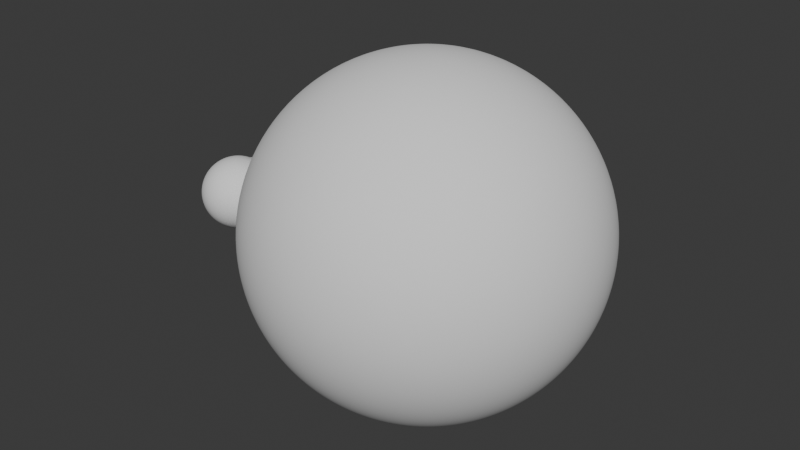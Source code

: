# Source: example.blend  (saved by Blender 4.3.34; exported with 4.5.12 LTS)
import bpy
from mathutils import Matrix  # noqa: F401  (used for matrix-valued properties, if any)

bpy.ops.wm.read_factory_settings(use_empty=True)
scene = bpy.context.scene
scene.name = 'Scene'

# ---- collections
col_geomviz = bpy.data.collections.new('Geomviz'); scene.collection.children.link(col_geomviz)

# ---- node groups
ng_sphere = bpy.data.node_groups.new('Sphere', 'GeometryNodeTree')
_s = ng_sphere.interface.new_socket(name='Geometry', in_out='OUTPUT', socket_type='NodeSocketGeometry')
_s = ng_sphere.interface.new_socket(name='Radius', in_out='INPUT', socket_type='NodeSocketFloat')
_s.subtype = 'DISTANCE'
_s.default_value = 1.0
_s = ng_sphere.interface.new_socket(name='Resolution', in_out='INPUT', socket_type='NodeSocketInt')
_s.default_value = 64
_s.min_value = 1
_s.max_value = 300
_s = ng_sphere.interface.new_socket(name='Holes', in_out='INPUT', socket_type='NodeSocketBool')
ng_sphere.is_modifier = True
_N = ng_sphere.nodes; _L = ng_sphere.links
n0 = _N.new('NodeGroupOutput'); n0.name = 'Group Output'; n0.location = (887, 127)
n1 = _N.new('NodeGroupInput'); n1.name = 'Group Input'; n1.location = (-755, 159)
n2 = _N.new('GeometryNodeSetShadeSmooth'); n2.name = 'Set Shade Smooth'; n2.location = (275, 113)
n3 = _N.new('GeometryNodeInputIndex'); n3.name = 'Index'; n3.location = (30, -152)
n4 = _N.new('GeometryNodeDeleteGeometry'); n4.name = 'Delete Geometry'; n4.location = (507, -14)
n4.domain = 'FACE'
n5 = _N.new('ShaderNodeMath'); n5.name = 'Math'; n5.location = (270, -40)
n5.operation = 'FLOORED_MODULO'
n6 = _N.new('GeometryNodeMeshUVSphere'); n6.name = 'UV Sphere'; n6.location = (-295, 113)
n7 = _N.new('ShaderNodeMath'); n7.name = 'Math.002'; n7.location = (-535, 103)
n7.operation = 'MULTIPLY'
n7.inputs[1].default_value = 2.0
n8 = _N.new('ShaderNodeMath'); n8.name = 'Math.004'; n8.location = (270, -238)
n8.operation = 'DIVIDE'
n9 = _N.new('ShaderNodeMath'); n9.name = 'Math.005'; n9.location = (460, -238)
n9.operation = 'FLOOR'
n9.inputs[1].default_value = 21.2
n10 = _N.new('ShaderNodeMath'); n10.name = 'Math.003'; n10.location = (650, -59)
n10.operation = 'MULTIPLY'
n11 = _N.new('ShaderNodeMath'); n11.name = 'Math.006'; n11.location = (840, -59)
n11.operation = 'FLOORED_MODULO'
n11.inputs[1].default_value = 2.0
n12 = _N.new('NodeFrame'); n12.name = 'Frame'; n12.location = (-565, -115)
n12.label = 'Face selection'
n12.width = 1010
n13 = _N.new('GeometryNodeSwitch'); n13.name = 'Switch'; n13.location = (697, 127)
n14 = _N.new('NodeGroupInput'); n14.name = 'Group Input.001'; n14.location = (507, 219)
n15 = _N.new('NodeReroute'); n15.name = 'Reroute'; n15.location = (-395, 124)
n15.width = 16
n15.socket_idname = 'NodeSocketFloatDistance'
n16 = _N.new('NodeReroute'); n16.name = 'Reroute.001'; n16.location = (-535, 219)
n16.width = 16
n16.socket_idname = 'NodeSocketInt'
n17 = _N.new('NodeReroute'); n17.name = 'Reroute.002'; n17.location = (-395, 219)
n17.width = 16
n17.socket_idname = 'NodeSocketInt'
n18 = _N.new('NodeReroute'); n18.name = 'Reroute.003'; n18.location = (600, -75)
n18.width = 16
n18.socket_idname = 'NodeSocketFloat'
n19 = _N.new('NodeReroute'); n19.name = 'Reroute.004'; n19.location = (225, 78)
n19.width = 16
n19.socket_idname = 'NodeSocketGeometry'
n20 = _N.new('NodeReroute'); n20.name = 'Reroute.005'; n20.location = (647, 78)
n20.width = 16
n20.socket_idname = 'NodeSocketGeometry'
n3.parent = n12
n5.parent = n12
n8.parent = n12
n9.parent = n12
n10.parent = n12
n11.parent = n12
n18.parent = n12
_L.new(n3.outputs[0], n5.inputs[0])
_L.new(n1.outputs[1], n7.inputs[0])
_L.new(n3.outputs[0], n8.inputs[0])
_L.new(n8.outputs[0], n9.inputs[0])
_L.new(n9.outputs[0], n10.inputs[1])
_L.new(n10.outputs[0], n11.inputs[0])
_L.new(n11.outputs[0], n4.inputs[1])
_L.new(n7.outputs[0], n5.inputs[1])
_L.new(n7.outputs[0], n8.inputs[1])
_L.new(n7.outputs[0], n6.inputs[0])
_L.new(n4.outputs[0], n13.inputs[2])
_L.new(n13.outputs[0], n0.inputs[0])
_L.new(n14.outputs[2], n13.inputs[0])
_L.new(n2.outputs[0], n4.inputs[0])
_L.new(n1.outputs[0], n15.inputs[0])
_L.new(n15.outputs[0], n6.inputs[2])
_L.new(n1.outputs[1], n16.inputs[0])
_L.new(n16.outputs[0], n17.inputs[0])
_L.new(n17.outputs[0], n6.inputs[1])
_L.new(n5.outputs[0], n18.inputs[0])
_L.new(n18.outputs[0], n10.inputs[0])
_L.new(n6.outputs[0], n19.inputs[0])
_L.new(n19.outputs[0], n2.inputs[0])
_L.new(n2.outputs[0], n20.inputs[0])
_L.new(n20.outputs[0], n13.inputs[1])
n0.is_active_output = True

# ---- world
world_world = bpy.data.worlds.new('World'); scene.world = world_world
world_world.use_nodes = True; world_world.node_tree.nodes.clear()
_N = world_world.node_tree.nodes; _L = world_world.node_tree.links
n0 = _N.new('ShaderNodeOutputWorld'); n0.name = 'World Output'; n0.location = (300, 300)
n1 = _N.new('ShaderNodeBackground'); n1.name = 'Background'; n1.location = (10, 300)
n1.inputs[0].default_value = (0.05088, 0.05088, 0.05088, 1.0)
_L.new(n1.outputs[0], n0.inputs[0])
n0.is_active_output = True
world_world.color = (0.05088, 0.05088, 0.05088)
world_world.sun_shadow_jitter_overblur = 0.0

# ---- meshes
me_empty_mesh = bpy.data.meshes.new('Empty mesh')
me_empty_mesh.from_pydata([], [], [])
me_empty_mesh.update()

# ---- objects
ob_sphere = bpy.data.objects.new('Sphere', me_empty_mesh)
ob_sphere_001 = bpy.data.objects.new('Sphere.001', me_empty_mesh)
ob_sphere_002 = bpy.data.objects.new('Sphere.002', me_empty_mesh)
ob_sphere_003 = bpy.data.objects.new('Sphere.003', me_empty_mesh)
ob_sphere_004 = bpy.data.objects.new('Sphere.004', me_empty_mesh)
ob_sphere_005 = bpy.data.objects.new('Sphere.005', me_empty_mesh)
ob_sphere_006 = bpy.data.objects.new('Sphere.006', me_empty_mesh)
ob_sphere_007 = bpy.data.objects.new('Sphere.007', me_empty_mesh)
ob_sphere_008 = bpy.data.objects.new('Sphere.008', me_empty_mesh)
ob_sphere_009 = bpy.data.objects.new('Sphere.009', me_empty_mesh)
ob_sphere_010 = bpy.data.objects.new('Sphere.010', me_empty_mesh)
ob_sphere_011 = bpy.data.objects.new('Sphere.011', me_empty_mesh)
ob_sphere_012 = bpy.data.objects.new('Sphere.012', me_empty_mesh)
ob_sphere_013 = bpy.data.objects.new('Sphere.013', me_empty_mesh)
ob_sphere_014 = bpy.data.objects.new('Sphere.014', me_empty_mesh)

# ---- transforms, parenting, visibility, modifiers, constraints
ob_sphere.location = (13.88, 2.127, -0.0)
_m = ob_sphere.modifiers.new('Sphere', 'NODES')
_m.node_group = ng_sphere
_gi = [s.identifier for s in ng_sphere.interface.items_tree if s.item_type == 'SOCKET' and s.in_out == 'INPUT']
_m[_gi[0]] = 14.05  # Radius
ob_sphere_001.location = (-0.5145, -0.168, -0.0)
_m = ob_sphere_001.modifiers.new('Sphere', 'NODES')
_m.node_group = ng_sphere
_gi = [s.identifier for s in ng_sphere.interface.items_tree if s.item_type == 'SOCKET' and s.in_out == 'INPUT']
_m[_gi[0]] = 0.5412  # Radius
ob_sphere_002.location = (-2.387, -1.691, 0.0)
_m = ob_sphere_002.modifiers.new('Sphere', 'NODES')
_m.node_group = ng_sphere
_gi = [s.identifier for s in ng_sphere.interface.items_tree if s.item_type == 'SOCKET' and s.in_out == 'INPUT']
_m[_gi[0]] = 2.926  # Radius
ob_sphere_003.location = (-0.351, 0.3514, -0.0)
_m = ob_sphere_003.modifiers.new('Sphere', 'NODES')
_m.node_group = ng_sphere
_gi = [s.identifier for s in ng_sphere.interface.items_tree if s.item_type == 'SOCKET' and s.in_out == 'INPUT']
_m[_gi[0]] = 0.4967  # Radius
ob_sphere_004.location = (-2.346, -0.2759, -0.0)
_m = ob_sphere_004.modifiers.new('Sphere', 'NODES')
_m.node_group = ng_sphere
_gi = [s.identifier for s in ng_sphere.interface.items_tree if s.item_type == 'SOCKET' and s.in_out == 'INPUT']
_m[_gi[0]] = 2.362  # Radius
ob_sphere_005.location = (-1.457, -1.64, -0.0)
_m = ob_sphere_005.modifiers.new('Sphere', 'NODES')
_m.node_group = ng_sphere
_gi = [s.identifier for s in ng_sphere.interface.items_tree if s.item_type == 'SOCKET' and s.in_out == 'INPUT']
_m[_gi[0]] = 0.0  # Radius
_m[_gi[2]] = True  # Holes
ob_sphere_006.location = (1.881, -0.02042, -0.0)
_m = ob_sphere_006.modifiers.new('Sphere', 'NODES')
_m.node_group = ng_sphere
_gi = [s.identifier for s in ng_sphere.interface.items_tree if s.item_type == 'SOCKET' and s.in_out == 'INPUT']
_m[_gi[0]] = 0.0  # Radius
_m[_gi[2]] = True  # Holes
ob_sphere_007.location = (-1.152, -1.15, -0.0)
_m = ob_sphere_007.modifiers.new('Sphere', 'NODES')
_m.node_group = ng_sphere
_gi = [s.identifier for s in ng_sphere.interface.items_tree if s.item_type == 'SOCKET' and s.in_out == 'INPUT']
_m[_gi[0]] = 1.628  # Radius
ob_sphere_008.location = (0.4111, 0.1073, -0.0)
_m = ob_sphere_008.modifiers.new('Sphere', 'NODES')
_m.node_group = ng_sphere
_gi = [s.identifier for s in ng_sphere.interface.items_tree if s.item_type == 'SOCKET' and s.in_out == 'INPUT']
_m[_gi[0]] = 0.0  # Radius
_m[_gi[2]] = True  # Holes
ob_sphere_009.location = (1.517, 1.607, 0.0)
_m = ob_sphere_009.modifiers.new('Sphere', 'NODES')
_m.node_group = ng_sphere
_gi = [s.identifier for s in ng_sphere.interface.items_tree if s.item_type == 'SOCKET' and s.in_out == 'INPUT']
_m[_gi[0]] = 0.0  # Radius
_m[_gi[2]] = True  # Holes
ob_sphere_010.location = (-2.698, -7.564, 0.0)
_m = ob_sphere_010.modifiers.new('Sphere', 'NODES')
_m.node_group = ng_sphere
_gi = [s.identifier for s in ng_sphere.interface.items_tree if s.item_type == 'SOCKET' and s.in_out == 'INPUT']
_m[_gi[0]] = 0.0  # Radius
_m[_gi[2]] = True  # Holes
ob_sphere_011.location = (16.26, 3.772, 0.0)
_m = ob_sphere_011.modifiers.new('Sphere', 'NODES')
_m.node_group = ng_sphere
_gi = [s.identifier for s in ng_sphere.interface.items_tree if s.item_type == 'SOCKET' and s.in_out == 'INPUT']
_m[_gi[0]] = 0.0  # Radius
_m[_gi[2]] = True  # Holes
ob_sphere_012.location = (-0.47, -0.3245, -0.0)
_m = ob_sphere_012.modifiers.new('Sphere', 'NODES')
_m.node_group = ng_sphere
_gi = [s.identifier for s in ng_sphere.interface.items_tree if s.item_type == 'SOCKET' and s.in_out == 'INPUT']
_m[_gi[0]] = 0.0  # Radius
_m[_gi[2]] = True  # Holes
ob_sphere_013.location = (-1.326, -0.5125, 0.0)
_m = ob_sphere_013.modifiers.new('Sphere', 'NODES')
_m.node_group = ng_sphere
_gi = [s.identifier for s in ng_sphere.interface.items_tree if s.item_type == 'SOCKET' and s.in_out == 'INPUT']
_m[_gi[0]] = 1.422  # Radius
ob_sphere_014.location = (-0.8192, -0.7232, -0.0)
_m = ob_sphere_014.modifiers.new('Sphere', 'NODES')
_m.node_group = ng_sphere
_gi = [s.identifier for s in ng_sphere.interface.items_tree if s.item_type == 'SOCKET' and s.in_out == 'INPUT']
_m[_gi[0]] = 0.0  # Radius
_m[_gi[2]] = True  # Holes

# ---- collection membership
col_geomviz.objects.link(ob_sphere)
col_geomviz.objects.link(ob_sphere_001)
col_geomviz.objects.link(ob_sphere_002)
col_geomviz.objects.link(ob_sphere_003)
col_geomviz.objects.link(ob_sphere_004)
col_geomviz.objects.link(ob_sphere_005)
col_geomviz.objects.link(ob_sphere_006)
col_geomviz.objects.link(ob_sphere_007)
col_geomviz.objects.link(ob_sphere_008)
col_geomviz.objects.link(ob_sphere_009)
col_geomviz.objects.link(ob_sphere_010)
col_geomviz.objects.link(ob_sphere_011)
col_geomviz.objects.link(ob_sphere_012)
col_geomviz.objects.link(ob_sphere_013)
col_geomviz.objects.link(ob_sphere_014)

# ---- scene / render settings (as saved in the file)
scene.frame_start = 1; scene.frame_end = 600; scene.frame_set(587)
scene.render.engine = 'BLENDER_EEVEE_NEXT'
scene.render.fps = 60
bpy.context.view_layer.update()

# ---- added for rendering (the .blend has no active camera and no usable light): camera, sun
cam_auto = bpy.data.cameras.new('AutoCamera')
cam_auto.lens = 50.0
cam_auto.sensor_width = 36.0
cam_auto.clip_end = 1000.0
ob_auto_camera = bpy.data.objects.new('AutoCamera', cam_auto)
scene.collection.objects.link(ob_auto_camera)
ob_auto_camera.location = (59.2343, -55.3844, 38.3411)
ob_auto_camera.rotation_euler = (1.09748, -7.21219e-08, 0.694738)
scene.camera = ob_auto_camera
light_auto_sun = bpy.data.lights.new('AutoSun', 'SUN')
light_auto_sun.energy = 3.0
light_auto_sun.angle = 0.0523599
ob_auto_sun = bpy.data.objects.new('AutoSun', light_auto_sun)
scene.collection.objects.link(ob_auto_sun)
ob_auto_sun.rotation_euler = (0.872665, 0.174533, 0.523599)
bpy.context.view_layer.update()
